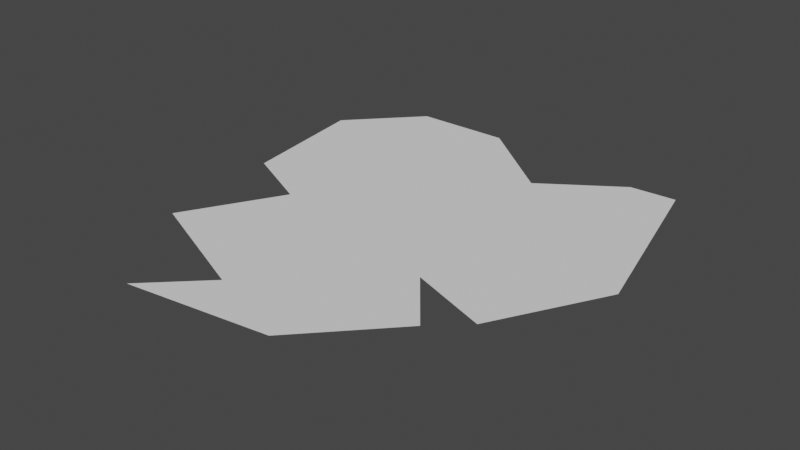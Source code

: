 # Source: debris.blend  (saved by Blender 2.80.75; exported with 4.5.12 LTS)
import bpy
from mathutils import Matrix  # noqa: F401  (used for matrix-valued properties, if any)

bpy.ops.wm.read_factory_settings(use_empty=True)
scene = bpy.context.scene
scene.name = 'Scene'

# ---- collections
col_collection = bpy.data.collections.new('Collection'); scene.collection.children.link(col_collection)

# ---- world
world_world = bpy.data.worlds.new('World'); scene.world = world_world
world_world.use_nodes = True; world_world.node_tree.nodes.clear()
_N = world_world.node_tree.nodes; _L = world_world.node_tree.links
n0 = _N.new('ShaderNodeOutputWorld'); n0.name = 'World Output'; n0.location = (300, 300)
n1 = _N.new('ShaderNodeBackground'); n1.name = 'Background'; n1.location = (10, 300)
n1.inputs[0].default_value = (0.05088, 0.05088, 0.05088, 1.0)
_L.new(n1.outputs[0], n0.inputs[0])
n0.is_active_output = True
world_world.color = (0.05088, 0.05088, 0.05088)
world_world.use_sun_shadow = False
world_world.sun_shadow_jitter_overblur = 0.0

# ---- meshes
me_plane = bpy.data.meshes.new('Plane')
me_plane.from_pydata([(-0.9125, -0.7156, 0.0), (0.5953, -0.7375, 0.0), (-0.7648, 1.011, 0.0), (0.8305, 0.9234, 0.0), (-1.0, -0.03828, 0.0), (-0.5469, -1.263, 0.0), (0.7594, -0.5852, 0.0), (0.1914, 0.639, 0.0), (-0.6336, -0.2156, 0.0), (0.1937, -1.164, 0.0), (1.066, -0.03051, 0.0), (-0.2648, 1.011, 0.0), (-1.098, 0.6531, 0.0), (-0.2648, -0.9891, 0.0), (0.3546, -0.4398, 0.0), (0.593, 0.9125, 0.0)], [], [(6, 10, 14), (10, 3, 15, 14), (7, 14, 15), (2, 12, 11), (12, 4, 11), (8, 11, 4), (11, 8, 7), (14, 7, 8), (8, 0, 14), (13, 14, 0), (14, 13, 1), (1, 13, 9), (13, 5, 9)])
_uv = me_plane.uv_layers.new(name='UVMap')
_uv.uv.foreach_set('vector', [0.0, 0.0, 0.0, 0.0, 0.0, 0.0, 0.0, 0.0, 0.0, 0.0, 0.0, 0.0, 0.0, 0.0, 0.0, 0.0, 0.0, 0.0, 0.0, 0.0, 0.0, 0.0, 0.0, 0.0, 0.0, 0.0, 0.0, 0.0, 0.0, 0.0, 0.0, 0.0, 0.0, 0.0, 0.0, 0.0, 0.0, 0.0, 0.0, 0.0, 0.0, 0.0, 0.0, 0.0, 0.0, 0.0, 0.0, 0.0, 0.0, 0.0, 0.0, 0.0, 0.0, 0.0, 0.0, 0.0, 0.0, 0.0, 0.0, 0.0, 0.0, 0.0, 0.0, 0.0, 0.0, 0.0, 0.0, 0.0, 0.0, 0.0, 0.0, 0.0, 0.0, 0.0, 0.0, 0.0, 0.0, 0.0, 0.0, 0.0])
me_plane.use_remesh_preserve_volume = False
me_plane.use_remesh_preserve_attributes = False
me_plane.use_mirror_vertex_groups = False
me_plane.update()

# ---- objects
ob_plane = bpy.data.objects.new('Plane', me_plane)

# ---- transforms, parenting, visibility, modifiers, constraints
ob_plane.location = (0.0, 0.0, 0.0)
ob_plane.lineart.crease_threshold = 0.0

# ---- collection membership
col_collection.objects.link(ob_plane)

# ---- scene / render settings (as saved in the file)
scene.frame_start = 1; scene.frame_end = 250; scene.frame_set(1)
scene.render.engine = 'BLENDER_EEVEE_NEXT'
scene.cycles.use_denoising = False
scene.cycles.samples = 128
scene.cycles.sampling_pattern = 'TABULATED_SOBOL'
scene.cycles.use_adaptive_sampling = False
scene.cycles.use_light_tree = False
scene.view_settings.view_transform = 'Filmic'
bpy.context.view_layer.update()

# ---- added for rendering (the .blend has no active camera and no usable light): camera, sun
cam_auto = bpy.data.cameras.new('AutoCamera')
cam_auto.lens = 50.0
cam_auto.sensor_width = 36.0
cam_auto.clip_end = 1000.0
ob_auto_camera = bpy.data.objects.new('AutoCamera', cam_auto)
scene.collection.objects.link(ob_auto_camera)
ob_auto_camera.location = (2.88765, -3.61066, 2.32325)
ob_auto_camera.rotation_euler = (1.09748, -7.21219e-08, 0.694738)
scene.camera = ob_auto_camera
light_auto_sun = bpy.data.lights.new('AutoSun', 'SUN')
light_auto_sun.energy = 3.0
light_auto_sun.angle = 0.0523599
ob_auto_sun = bpy.data.objects.new('AutoSun', light_auto_sun)
scene.collection.objects.link(ob_auto_sun)
ob_auto_sun.rotation_euler = (0.872665, 0.174533, 0.523599)
bpy.context.view_layer.update()
